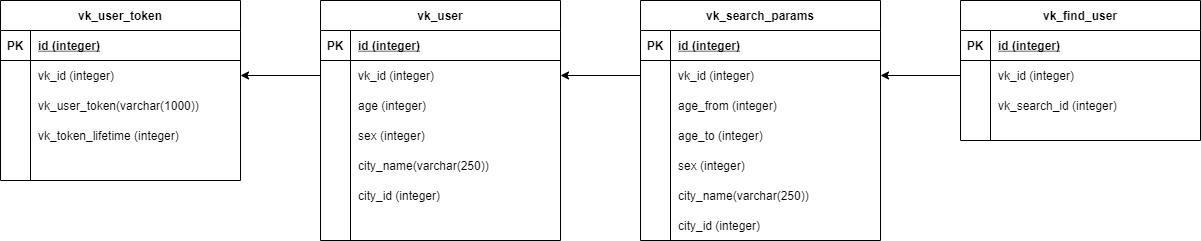

The diagram above was exported from draw.io. Its source (the exported page's mxGraphModel, read from the mxfile embedded in the PNG):
<mxGraphModel dx="1422" dy="762" grid="1" gridSize="10" guides="1" tooltips="1" connect="1" arrows="1" fold="1" page="1" pageScale="1" pageWidth="827" pageHeight="1169" math="0" shadow="0">
  <root>
    <mxCell id="0" />
    <mxCell id="1" parent="0" />
    <mxCell id="ahHqPs7sdqmyeODHRfJK-52" value="vk_search_params" style="shape=table;startSize=30;container=1;collapsible=1;childLayout=tableLayout;fixedRows=1;rowLines=0;fontStyle=1;align=center;resizeLast=1;" parent="1" vertex="1">
      <mxGeometry x="760" y="120" width="240" height="240" as="geometry" />
    </mxCell>
    <mxCell id="ahHqPs7sdqmyeODHRfJK-53" value="" style="shape=partialRectangle;collapsible=0;dropTarget=0;pointerEvents=0;fillColor=none;top=0;left=0;bottom=1;right=0;points=[[0,0.5],[1,0.5]];portConstraint=eastwest;" parent="ahHqPs7sdqmyeODHRfJK-52" vertex="1">
      <mxGeometry y="30" width="240" height="30" as="geometry" />
    </mxCell>
    <mxCell id="ahHqPs7sdqmyeODHRfJK-54" value="PK" style="shape=partialRectangle;connectable=0;fillColor=none;top=0;left=0;bottom=0;right=0;fontStyle=1;overflow=hidden;" parent="ahHqPs7sdqmyeODHRfJK-53" vertex="1">
      <mxGeometry width="30" height="30" as="geometry">
        <mxRectangle width="30" height="30" as="alternateBounds" />
      </mxGeometry>
    </mxCell>
    <mxCell id="ahHqPs7sdqmyeODHRfJK-55" value="id (integer)" style="shape=partialRectangle;connectable=0;fillColor=none;top=0;left=0;bottom=0;right=0;align=left;spacingLeft=6;fontStyle=5;overflow=hidden;" parent="ahHqPs7sdqmyeODHRfJK-53" vertex="1">
      <mxGeometry x="30" width="210" height="30" as="geometry">
        <mxRectangle width="210" height="30" as="alternateBounds" />
      </mxGeometry>
    </mxCell>
    <mxCell id="ahHqPs7sdqmyeODHRfJK-56" value="" style="shape=partialRectangle;collapsible=0;dropTarget=0;pointerEvents=0;fillColor=none;top=0;left=0;bottom=0;right=0;points=[[0,0.5],[1,0.5]];portConstraint=eastwest;" parent="ahHqPs7sdqmyeODHRfJK-52" vertex="1">
      <mxGeometry y="60" width="240" height="30" as="geometry" />
    </mxCell>
    <mxCell id="ahHqPs7sdqmyeODHRfJK-57" value="" style="shape=partialRectangle;connectable=0;fillColor=none;top=0;left=0;bottom=0;right=0;editable=1;overflow=hidden;" parent="ahHqPs7sdqmyeODHRfJK-56" vertex="1">
      <mxGeometry width="30" height="30" as="geometry">
        <mxRectangle width="30" height="30" as="alternateBounds" />
      </mxGeometry>
    </mxCell>
    <mxCell id="ahHqPs7sdqmyeODHRfJK-58" value="vk_id (integer)" style="shape=partialRectangle;connectable=0;fillColor=none;top=0;left=0;bottom=0;right=0;align=left;spacingLeft=6;overflow=hidden;" parent="ahHqPs7sdqmyeODHRfJK-56" vertex="1">
      <mxGeometry x="30" width="210" height="30" as="geometry">
        <mxRectangle width="210" height="30" as="alternateBounds" />
      </mxGeometry>
    </mxCell>
    <mxCell id="ahHqPs7sdqmyeODHRfJK-59" value="" style="shape=partialRectangle;collapsible=0;dropTarget=0;pointerEvents=0;fillColor=none;top=0;left=0;bottom=0;right=0;points=[[0,0.5],[1,0.5]];portConstraint=eastwest;" parent="ahHqPs7sdqmyeODHRfJK-52" vertex="1">
      <mxGeometry y="90" width="240" height="30" as="geometry" />
    </mxCell>
    <mxCell id="ahHqPs7sdqmyeODHRfJK-60" value="" style="shape=partialRectangle;connectable=0;fillColor=none;top=0;left=0;bottom=0;right=0;editable=1;overflow=hidden;" parent="ahHqPs7sdqmyeODHRfJK-59" vertex="1">
      <mxGeometry width="30" height="30" as="geometry">
        <mxRectangle width="30" height="30" as="alternateBounds" />
      </mxGeometry>
    </mxCell>
    <mxCell id="ahHqPs7sdqmyeODHRfJK-61" value="age_from (integer)" style="shape=partialRectangle;connectable=0;fillColor=none;top=0;left=0;bottom=0;right=0;align=left;spacingLeft=6;overflow=hidden;" parent="ahHqPs7sdqmyeODHRfJK-59" vertex="1">
      <mxGeometry x="30" width="210" height="30" as="geometry">
        <mxRectangle width="210" height="30" as="alternateBounds" />
      </mxGeometry>
    </mxCell>
    <mxCell id="ahHqPs7sdqmyeODHRfJK-62" value="" style="shape=partialRectangle;collapsible=0;dropTarget=0;pointerEvents=0;fillColor=none;top=0;left=0;bottom=0;right=0;points=[[0,0.5],[1,0.5]];portConstraint=eastwest;" parent="ahHqPs7sdqmyeODHRfJK-52" vertex="1">
      <mxGeometry y="120" width="240" height="30" as="geometry" />
    </mxCell>
    <mxCell id="ahHqPs7sdqmyeODHRfJK-63" value="" style="shape=partialRectangle;connectable=0;fillColor=none;top=0;left=0;bottom=0;right=0;editable=1;overflow=hidden;" parent="ahHqPs7sdqmyeODHRfJK-62" vertex="1">
      <mxGeometry width="30" height="30" as="geometry">
        <mxRectangle width="30" height="30" as="alternateBounds" />
      </mxGeometry>
    </mxCell>
    <mxCell id="ahHqPs7sdqmyeODHRfJK-64" value="age_to (integer)" style="shape=partialRectangle;connectable=0;fillColor=none;top=0;left=0;bottom=0;right=0;align=left;spacingLeft=6;overflow=hidden;" parent="ahHqPs7sdqmyeODHRfJK-62" vertex="1">
      <mxGeometry x="30" width="210" height="30" as="geometry">
        <mxRectangle width="210" height="30" as="alternateBounds" />
      </mxGeometry>
    </mxCell>
    <mxCell id="ahHqPs7sdqmyeODHRfJK-65" value="vk_find_user" style="shape=table;startSize=30;container=1;collapsible=1;childLayout=tableLayout;fixedRows=1;rowLines=0;fontStyle=1;align=center;resizeLast=1;" parent="1" vertex="1">
      <mxGeometry x="1080" y="120" width="240" height="140" as="geometry" />
    </mxCell>
    <mxCell id="ahHqPs7sdqmyeODHRfJK-66" value="" style="shape=partialRectangle;collapsible=0;dropTarget=0;pointerEvents=0;fillColor=none;top=0;left=0;bottom=1;right=0;points=[[0,0.5],[1,0.5]];portConstraint=eastwest;" parent="ahHqPs7sdqmyeODHRfJK-65" vertex="1">
      <mxGeometry y="30" width="240" height="30" as="geometry" />
    </mxCell>
    <mxCell id="ahHqPs7sdqmyeODHRfJK-67" value="PK" style="shape=partialRectangle;connectable=0;fillColor=none;top=0;left=0;bottom=0;right=0;fontStyle=1;overflow=hidden;" parent="ahHqPs7sdqmyeODHRfJK-66" vertex="1">
      <mxGeometry width="30" height="30" as="geometry">
        <mxRectangle width="30" height="30" as="alternateBounds" />
      </mxGeometry>
    </mxCell>
    <mxCell id="ahHqPs7sdqmyeODHRfJK-68" value="id (integer)" style="shape=partialRectangle;connectable=0;fillColor=none;top=0;left=0;bottom=0;right=0;align=left;spacingLeft=6;fontStyle=5;overflow=hidden;" parent="ahHqPs7sdqmyeODHRfJK-66" vertex="1">
      <mxGeometry x="30" width="210" height="30" as="geometry">
        <mxRectangle width="210" height="30" as="alternateBounds" />
      </mxGeometry>
    </mxCell>
    <mxCell id="ahHqPs7sdqmyeODHRfJK-69" value="" style="shape=partialRectangle;collapsible=0;dropTarget=0;pointerEvents=0;fillColor=none;top=0;left=0;bottom=0;right=0;points=[[0,0.5],[1,0.5]];portConstraint=eastwest;" parent="ahHqPs7sdqmyeODHRfJK-65" vertex="1">
      <mxGeometry y="60" width="240" height="30" as="geometry" />
    </mxCell>
    <mxCell id="ahHqPs7sdqmyeODHRfJK-70" value="" style="shape=partialRectangle;connectable=0;fillColor=none;top=0;left=0;bottom=0;right=0;editable=1;overflow=hidden;" parent="ahHqPs7sdqmyeODHRfJK-69" vertex="1">
      <mxGeometry width="30" height="30" as="geometry">
        <mxRectangle width="30" height="30" as="alternateBounds" />
      </mxGeometry>
    </mxCell>
    <mxCell id="ahHqPs7sdqmyeODHRfJK-71" value="vk_id (integer)" style="shape=partialRectangle;connectable=0;fillColor=none;top=0;left=0;bottom=0;right=0;align=left;spacingLeft=6;overflow=hidden;" parent="ahHqPs7sdqmyeODHRfJK-69" vertex="1">
      <mxGeometry x="30" width="210" height="30" as="geometry">
        <mxRectangle width="210" height="30" as="alternateBounds" />
      </mxGeometry>
    </mxCell>
    <mxCell id="ahHqPs7sdqmyeODHRfJK-72" value="" style="shape=partialRectangle;collapsible=0;dropTarget=0;pointerEvents=0;fillColor=none;top=0;left=0;bottom=0;right=0;points=[[0,0.5],[1,0.5]];portConstraint=eastwest;" parent="ahHqPs7sdqmyeODHRfJK-65" vertex="1">
      <mxGeometry y="90" width="240" height="30" as="geometry" />
    </mxCell>
    <mxCell id="ahHqPs7sdqmyeODHRfJK-73" value="" style="shape=partialRectangle;connectable=0;fillColor=none;top=0;left=0;bottom=0;right=0;editable=1;overflow=hidden;" parent="ahHqPs7sdqmyeODHRfJK-72" vertex="1">
      <mxGeometry width="30" height="30" as="geometry">
        <mxRectangle width="30" height="30" as="alternateBounds" />
      </mxGeometry>
    </mxCell>
    <mxCell id="ahHqPs7sdqmyeODHRfJK-74" value="vk_search_id (integer)" style="shape=partialRectangle;connectable=0;fillColor=none;top=0;left=0;bottom=0;right=0;align=left;spacingLeft=6;overflow=hidden;" parent="ahHqPs7sdqmyeODHRfJK-72" vertex="1">
      <mxGeometry x="30" width="210" height="30" as="geometry">
        <mxRectangle width="210" height="30" as="alternateBounds" />
      </mxGeometry>
    </mxCell>
    <mxCell id="0VIPkqz9EKqQOrzT2v7f-32" value="" style="shape=partialRectangle;collapsible=0;dropTarget=0;pointerEvents=0;fillColor=none;top=0;left=0;bottom=0;right=0;points=[[0,0.5],[1,0.5]];portConstraint=eastwest;" parent="ahHqPs7sdqmyeODHRfJK-65" vertex="1">
      <mxGeometry y="120" width="240" height="20" as="geometry" />
    </mxCell>
    <mxCell id="0VIPkqz9EKqQOrzT2v7f-33" value="" style="shape=partialRectangle;connectable=0;fillColor=none;top=0;left=0;bottom=0;right=0;editable=1;overflow=hidden;" parent="0VIPkqz9EKqQOrzT2v7f-32" vertex="1">
      <mxGeometry width="30" height="20" as="geometry">
        <mxRectangle width="30" height="20" as="alternateBounds" />
      </mxGeometry>
    </mxCell>
    <mxCell id="0VIPkqz9EKqQOrzT2v7f-34" value="" style="shape=partialRectangle;connectable=0;fillColor=none;top=0;left=0;bottom=0;right=0;align=left;spacingLeft=6;overflow=hidden;" parent="0VIPkqz9EKqQOrzT2v7f-32" vertex="1">
      <mxGeometry x="30" width="210" height="20" as="geometry">
        <mxRectangle width="210" height="20" as="alternateBounds" />
      </mxGeometry>
    </mxCell>
    <mxCell id="ahHqPs7sdqmyeODHRfJK-110" value="vk_user" style="shape=table;startSize=30;container=1;collapsible=1;childLayout=tableLayout;fixedRows=1;rowLines=0;fontStyle=1;align=center;resizeLast=1;" parent="1" vertex="1">
      <mxGeometry x="440" y="120" width="240" height="240" as="geometry" />
    </mxCell>
    <mxCell id="ahHqPs7sdqmyeODHRfJK-111" value="" style="shape=partialRectangle;collapsible=0;dropTarget=0;pointerEvents=0;fillColor=none;top=0;left=0;bottom=1;right=0;points=[[0,0.5],[1,0.5]];portConstraint=eastwest;" parent="ahHqPs7sdqmyeODHRfJK-110" vertex="1">
      <mxGeometry y="30" width="240" height="30" as="geometry" />
    </mxCell>
    <mxCell id="ahHqPs7sdqmyeODHRfJK-112" value="PK" style="shape=partialRectangle;connectable=0;fillColor=none;top=0;left=0;bottom=0;right=0;fontStyle=1;overflow=hidden;" parent="ahHqPs7sdqmyeODHRfJK-111" vertex="1">
      <mxGeometry width="30" height="30" as="geometry">
        <mxRectangle width="30" height="30" as="alternateBounds" />
      </mxGeometry>
    </mxCell>
    <mxCell id="ahHqPs7sdqmyeODHRfJK-113" value="id (integer)" style="shape=partialRectangle;connectable=0;fillColor=none;top=0;left=0;bottom=0;right=0;align=left;spacingLeft=6;fontStyle=5;overflow=hidden;" parent="ahHqPs7sdqmyeODHRfJK-111" vertex="1">
      <mxGeometry x="30" width="210" height="30" as="geometry">
        <mxRectangle width="210" height="30" as="alternateBounds" />
      </mxGeometry>
    </mxCell>
    <mxCell id="ahHqPs7sdqmyeODHRfJK-114" value="" style="shape=partialRectangle;collapsible=0;dropTarget=0;pointerEvents=0;fillColor=none;top=0;left=0;bottom=0;right=0;points=[[0,0.5],[1,0.5]];portConstraint=eastwest;" parent="ahHqPs7sdqmyeODHRfJK-110" vertex="1">
      <mxGeometry y="60" width="240" height="30" as="geometry" />
    </mxCell>
    <mxCell id="ahHqPs7sdqmyeODHRfJK-115" value="" style="shape=partialRectangle;connectable=0;fillColor=none;top=0;left=0;bottom=0;right=0;editable=1;overflow=hidden;" parent="ahHqPs7sdqmyeODHRfJK-114" vertex="1">
      <mxGeometry width="30" height="30" as="geometry">
        <mxRectangle width="30" height="30" as="alternateBounds" />
      </mxGeometry>
    </mxCell>
    <mxCell id="ahHqPs7sdqmyeODHRfJK-116" value="vk_id (integer)" style="shape=partialRectangle;connectable=0;fillColor=none;top=0;left=0;bottom=0;right=0;align=left;spacingLeft=6;overflow=hidden;" parent="ahHqPs7sdqmyeODHRfJK-114" vertex="1">
      <mxGeometry x="30" width="210" height="30" as="geometry">
        <mxRectangle width="210" height="30" as="alternateBounds" />
      </mxGeometry>
    </mxCell>
    <mxCell id="ahHqPs7sdqmyeODHRfJK-117" value="" style="shape=partialRectangle;collapsible=0;dropTarget=0;pointerEvents=0;fillColor=none;top=0;left=0;bottom=0;right=0;points=[[0,0.5],[1,0.5]];portConstraint=eastwest;" parent="ahHqPs7sdqmyeODHRfJK-110" vertex="1">
      <mxGeometry y="90" width="240" height="30" as="geometry" />
    </mxCell>
    <mxCell id="ahHqPs7sdqmyeODHRfJK-118" value="" style="shape=partialRectangle;connectable=0;fillColor=none;top=0;left=0;bottom=0;right=0;editable=1;overflow=hidden;" parent="ahHqPs7sdqmyeODHRfJK-117" vertex="1">
      <mxGeometry width="30" height="30" as="geometry">
        <mxRectangle width="30" height="30" as="alternateBounds" />
      </mxGeometry>
    </mxCell>
    <mxCell id="ahHqPs7sdqmyeODHRfJK-119" value="age (integer)" style="shape=partialRectangle;connectable=0;fillColor=none;top=0;left=0;bottom=0;right=0;align=left;spacingLeft=6;overflow=hidden;" parent="ahHqPs7sdqmyeODHRfJK-117" vertex="1">
      <mxGeometry x="30" width="210" height="30" as="geometry">
        <mxRectangle width="210" height="30" as="alternateBounds" />
      </mxGeometry>
    </mxCell>
    <mxCell id="0VIPkqz9EKqQOrzT2v7f-35" value="sex (integer)" style="shape=partialRectangle;connectable=0;fillColor=none;top=0;left=0;bottom=0;right=0;align=left;spacingLeft=6;overflow=hidden;" parent="1" vertex="1">
      <mxGeometry x="790" y="270" width="210" height="30" as="geometry" />
    </mxCell>
    <mxCell id="0VIPkqz9EKqQOrzT2v7f-36" value="city_name(varchar(250))" style="shape=partialRectangle;connectable=0;fillColor=none;top=0;left=0;bottom=0;right=0;align=left;spacingLeft=6;overflow=hidden;" parent="1" vertex="1">
      <mxGeometry x="790" y="300" width="210" height="30" as="geometry" />
    </mxCell>
    <mxCell id="0VIPkqz9EKqQOrzT2v7f-37" value="city_id (integer)" style="shape=partialRectangle;connectable=0;fillColor=none;top=0;left=0;bottom=0;right=0;align=left;spacingLeft=6;overflow=hidden;" parent="1" vertex="1">
      <mxGeometry x="790" y="330" width="210" height="30" as="geometry" />
    </mxCell>
    <mxCell id="0VIPkqz9EKqQOrzT2v7f-39" value="sex (integer)" style="shape=partialRectangle;connectable=0;fillColor=none;top=0;left=0;bottom=0;right=0;align=left;spacingLeft=6;overflow=hidden;" parent="1" vertex="1">
      <mxGeometry x="470" y="240" width="170" height="30" as="geometry" />
    </mxCell>
    <mxCell id="0VIPkqz9EKqQOrzT2v7f-40" value="city_name(varchar(250))" style="shape=partialRectangle;connectable=0;fillColor=none;top=0;left=0;bottom=0;right=0;align=left;spacingLeft=6;overflow=hidden;" parent="1" vertex="1">
      <mxGeometry x="470" y="270" width="170" height="30" as="geometry" />
    </mxCell>
    <mxCell id="0VIPkqz9EKqQOrzT2v7f-41" value="city_id (integer)" style="shape=partialRectangle;connectable=0;fillColor=none;top=0;left=0;bottom=0;right=0;align=left;spacingLeft=6;overflow=hidden;" parent="1" vertex="1">
      <mxGeometry x="470" y="300" width="170" height="30" as="geometry" />
    </mxCell>
    <mxCell id="BbZV-O1Weo1tHpNFVDt6-76" value="vk_user_token" style="shape=table;startSize=30;container=1;collapsible=1;childLayout=tableLayout;fixedRows=1;rowLines=0;fontStyle=1;align=center;resizeLast=1;" parent="1" vertex="1">
      <mxGeometry x="120" y="120" width="240" height="180" as="geometry" />
    </mxCell>
    <mxCell id="BbZV-O1Weo1tHpNFVDt6-77" value="" style="shape=partialRectangle;collapsible=0;dropTarget=0;pointerEvents=0;fillColor=none;top=0;left=0;bottom=1;right=0;points=[[0,0.5],[1,0.5]];portConstraint=eastwest;" parent="BbZV-O1Weo1tHpNFVDt6-76" vertex="1">
      <mxGeometry y="30" width="240" height="30" as="geometry" />
    </mxCell>
    <mxCell id="BbZV-O1Weo1tHpNFVDt6-78" value="PK" style="shape=partialRectangle;connectable=0;fillColor=none;top=0;left=0;bottom=0;right=0;fontStyle=1;overflow=hidden;" parent="BbZV-O1Weo1tHpNFVDt6-77" vertex="1">
      <mxGeometry width="30" height="30" as="geometry">
        <mxRectangle width="30" height="30" as="alternateBounds" />
      </mxGeometry>
    </mxCell>
    <mxCell id="BbZV-O1Weo1tHpNFVDt6-79" value="id (integer)" style="shape=partialRectangle;connectable=0;fillColor=none;top=0;left=0;bottom=0;right=0;align=left;spacingLeft=6;fontStyle=5;overflow=hidden;" parent="BbZV-O1Weo1tHpNFVDt6-77" vertex="1">
      <mxGeometry x="30" width="210" height="30" as="geometry">
        <mxRectangle width="210" height="30" as="alternateBounds" />
      </mxGeometry>
    </mxCell>
    <mxCell id="BbZV-O1Weo1tHpNFVDt6-80" value="" style="shape=partialRectangle;collapsible=0;dropTarget=0;pointerEvents=0;fillColor=none;top=0;left=0;bottom=0;right=0;points=[[0,0.5],[1,0.5]];portConstraint=eastwest;" parent="BbZV-O1Weo1tHpNFVDt6-76" vertex="1">
      <mxGeometry y="60" width="240" height="30" as="geometry" />
    </mxCell>
    <mxCell id="BbZV-O1Weo1tHpNFVDt6-81" value="" style="shape=partialRectangle;connectable=0;fillColor=none;top=0;left=0;bottom=0;right=0;editable=1;overflow=hidden;" parent="BbZV-O1Weo1tHpNFVDt6-80" vertex="1">
      <mxGeometry width="30" height="30" as="geometry">
        <mxRectangle width="30" height="30" as="alternateBounds" />
      </mxGeometry>
    </mxCell>
    <mxCell id="BbZV-O1Weo1tHpNFVDt6-82" value="vk_id (integer)" style="shape=partialRectangle;connectable=0;fillColor=none;top=0;left=0;bottom=0;right=0;align=left;spacingLeft=6;overflow=hidden;" parent="BbZV-O1Weo1tHpNFVDt6-80" vertex="1">
      <mxGeometry x="30" width="210" height="30" as="geometry">
        <mxRectangle width="210" height="30" as="alternateBounds" />
      </mxGeometry>
    </mxCell>
    <mxCell id="BbZV-O1Weo1tHpNFVDt6-83" value="" style="shape=partialRectangle;collapsible=0;dropTarget=0;pointerEvents=0;fillColor=none;top=0;left=0;bottom=0;right=0;points=[[0,0.5],[1,0.5]];portConstraint=eastwest;" parent="BbZV-O1Weo1tHpNFVDt6-76" vertex="1">
      <mxGeometry y="90" width="240" height="30" as="geometry" />
    </mxCell>
    <mxCell id="BbZV-O1Weo1tHpNFVDt6-84" value="" style="shape=partialRectangle;connectable=0;fillColor=none;top=0;left=0;bottom=0;right=0;editable=1;overflow=hidden;" parent="BbZV-O1Weo1tHpNFVDt6-83" vertex="1">
      <mxGeometry width="30" height="30" as="geometry">
        <mxRectangle width="30" height="30" as="alternateBounds" />
      </mxGeometry>
    </mxCell>
    <mxCell id="BbZV-O1Weo1tHpNFVDt6-85" value="vk_user_token(varchar(1000))" style="shape=partialRectangle;connectable=0;fillColor=none;top=0;left=0;bottom=0;right=0;align=left;spacingLeft=6;overflow=hidden;" parent="BbZV-O1Weo1tHpNFVDt6-83" vertex="1">
      <mxGeometry x="30" width="210" height="30" as="geometry">
        <mxRectangle width="210" height="30" as="alternateBounds" />
      </mxGeometry>
    </mxCell>
    <mxCell id="BbZV-O1Weo1tHpNFVDt6-89" value="" style="shape=partialRectangle;collapsible=0;dropTarget=0;pointerEvents=0;fillColor=none;top=0;left=0;bottom=0;right=0;points=[[0,0.5],[1,0.5]];portConstraint=eastwest;" parent="BbZV-O1Weo1tHpNFVDt6-76" vertex="1">
      <mxGeometry y="120" width="240" height="30" as="geometry" />
    </mxCell>
    <mxCell id="BbZV-O1Weo1tHpNFVDt6-90" value="" style="shape=partialRectangle;connectable=0;fillColor=none;top=0;left=0;bottom=0;right=0;editable=1;overflow=hidden;" parent="BbZV-O1Weo1tHpNFVDt6-89" vertex="1">
      <mxGeometry width="30" height="30" as="geometry">
        <mxRectangle width="30" height="30" as="alternateBounds" />
      </mxGeometry>
    </mxCell>
    <mxCell id="BbZV-O1Weo1tHpNFVDt6-91" value="vk_token_lifetime (integer)" style="shape=partialRectangle;connectable=0;fillColor=none;top=0;left=0;bottom=0;right=0;align=left;spacingLeft=6;overflow=hidden;" parent="BbZV-O1Weo1tHpNFVDt6-89" vertex="1">
      <mxGeometry x="30" width="210" height="30" as="geometry">
        <mxRectangle width="210" height="30" as="alternateBounds" />
      </mxGeometry>
    </mxCell>
    <mxCell id="BbZV-O1Weo1tHpNFVDt6-95" value="" style="shape=partialRectangle;collapsible=0;dropTarget=0;pointerEvents=0;fillColor=none;top=0;left=0;bottom=0;right=0;points=[[0,0.5],[1,0.5]];portConstraint=eastwest;" parent="BbZV-O1Weo1tHpNFVDt6-76" vertex="1">
      <mxGeometry y="150" width="240" height="30" as="geometry" />
    </mxCell>
    <mxCell id="BbZV-O1Weo1tHpNFVDt6-96" value="" style="shape=partialRectangle;connectable=0;fillColor=none;top=0;left=0;bottom=0;right=0;editable=1;overflow=hidden;" parent="BbZV-O1Weo1tHpNFVDt6-95" vertex="1">
      <mxGeometry width="30" height="30" as="geometry">
        <mxRectangle width="30" height="30" as="alternateBounds" />
      </mxGeometry>
    </mxCell>
    <mxCell id="BbZV-O1Weo1tHpNFVDt6-97" value="" style="shape=partialRectangle;connectable=0;fillColor=none;top=0;left=0;bottom=0;right=0;align=left;spacingLeft=6;overflow=hidden;" parent="BbZV-O1Weo1tHpNFVDt6-95" vertex="1">
      <mxGeometry x="30" width="210" height="30" as="geometry">
        <mxRectangle width="210" height="30" as="alternateBounds" />
      </mxGeometry>
    </mxCell>
    <mxCell id="FHqpoCIT9fX3gAh3TUvw-2" style="edgeStyle=orthogonalEdgeStyle;rounded=0;orthogonalLoop=1;jettySize=auto;html=1;entryX=1;entryY=0.5;entryDx=0;entryDy=0;" edge="1" parent="1" source="ahHqPs7sdqmyeODHRfJK-56" target="ahHqPs7sdqmyeODHRfJK-114">
      <mxGeometry relative="1" as="geometry" />
    </mxCell>
    <mxCell id="FHqpoCIT9fX3gAh3TUvw-5" style="edgeStyle=orthogonalEdgeStyle;rounded=0;orthogonalLoop=1;jettySize=auto;html=1;entryX=1;entryY=0.5;entryDx=0;entryDy=0;" edge="1" parent="1" source="ahHqPs7sdqmyeODHRfJK-69" target="ahHqPs7sdqmyeODHRfJK-56">
      <mxGeometry relative="1" as="geometry" />
    </mxCell>
    <mxCell id="FHqpoCIT9fX3gAh3TUvw-8" style="edgeStyle=orthogonalEdgeStyle;rounded=0;orthogonalLoop=1;jettySize=auto;html=1;entryX=1;entryY=0.5;entryDx=0;entryDy=0;" edge="1" parent="1" source="ahHqPs7sdqmyeODHRfJK-114" target="BbZV-O1Weo1tHpNFVDt6-80">
      <mxGeometry relative="1" as="geometry" />
    </mxCell>
  </root>
</mxGraphModel>